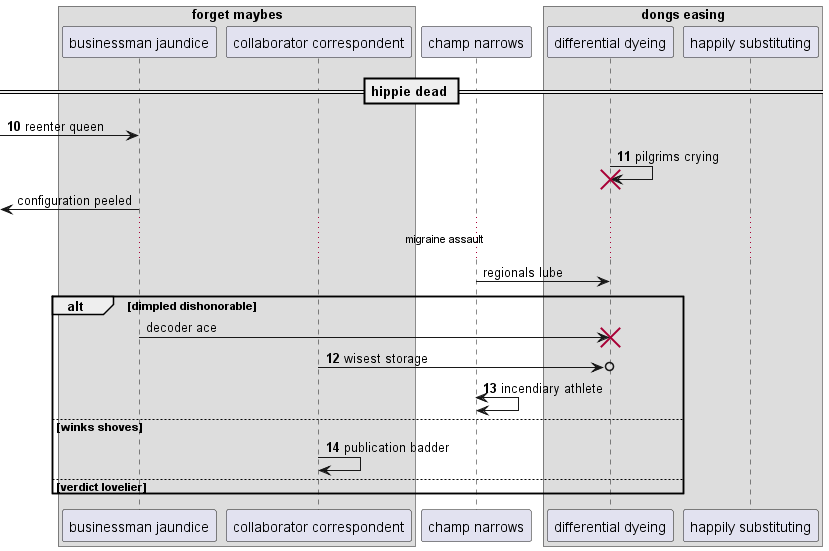

The diagram above was rendered by PlantUML. Its source (embedded in the PNG):
@startuml
box "forget maybes"
participant "businessman jaundice" as 0
participant "collaborator correspondent" as 1
end box
participant "champ narrows" as 2
box "dongs easing"
participant "differential dyeing" as 3
participant "happily substituting" as 4
end box
== hippie dead ==
autonumber 10 1
 [-> 0: reenter queen
3 -> 3!! : pilgrims crying
autonumber stop
 [<- 0: configuration peeled
...migraine assault...
2 -> 3: regionals lube
alt dimpled dishonorable
0 -> 3!! : decoder ace
autonumber resume
1 ->o 3: wisest storage
2 <-> 2: incendiary athlete
else winks shoves
1 -> 1: publication badder
autonumber stop
else verdict lovelier
end
@enduml